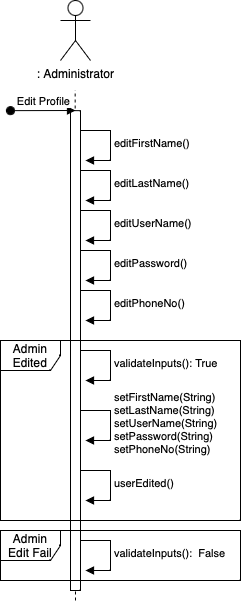

The diagram above was exported from draw.io. Its source (the exported page's mxGraphModel, read from the mxfile embedded in the PNG):
<mxGraphModel dx="954" dy="647" grid="1" gridSize="10" guides="1" tooltips="1" connect="1" arrows="1" fold="1" page="1" pageScale="1" pageWidth="850" pageHeight="1100" math="0" shadow="0">
  <root>
    <mxCell id="0" />
    <mxCell id="1" parent="0" />
    <mxCell id="bdcmMw7nrsib13ZT3NF_-26" value=": Administrator" style="shape=umlActor;verticalLabelPosition=bottom;verticalAlign=top;html=1;" vertex="1" parent="1">
      <mxGeometry x="90" y="50" width="30" height="60" as="geometry" />
    </mxCell>
    <mxCell id="bdcmMw7nrsib13ZT3NF_-27" value="" style="endArrow=none;dashed=1;html=1;rounded=0;" edge="1" parent="1">
      <mxGeometry width="50" height="50" relative="1" as="geometry">
        <mxPoint x="105" y="650" as="sourcePoint" />
        <mxPoint x="104.66" y="140" as="targetPoint" />
      </mxGeometry>
    </mxCell>
    <mxCell id="bdcmMw7nrsib13ZT3NF_-28" value="" style="html=1;points=[];perimeter=orthogonalPerimeter;outlineConnect=0;targetShapes=umlLifeline;portConstraint=eastwest;newEdgeStyle={&quot;edgeStyle&quot;:&quot;elbowEdgeStyle&quot;,&quot;elbow&quot;:&quot;vertical&quot;,&quot;curved&quot;:0,&quot;rounded&quot;:0};" vertex="1" parent="1">
      <mxGeometry x="100" y="160.14" width="10" height="479.86" as="geometry" />
    </mxCell>
    <mxCell id="bdcmMw7nrsib13ZT3NF_-29" value="Edit Profile" style="html=1;verticalAlign=bottom;startArrow=oval;endArrow=block;startSize=8;edgeStyle=elbowEdgeStyle;elbow=vertical;curved=0;rounded=0;" edge="1" parent="1" target="bdcmMw7nrsib13ZT3NF_-28">
      <mxGeometry x="0.011" relative="1" as="geometry">
        <mxPoint x="40" y="160.14" as="sourcePoint" />
        <mxPoint as="offset" />
      </mxGeometry>
    </mxCell>
    <mxCell id="bdcmMw7nrsib13ZT3NF_-30" value="Admin Edited" style="shape=umlFrame;whiteSpace=wrap;html=1;pointerEvents=0;" vertex="1" parent="1">
      <mxGeometry x="30" y="390" width="240" height="180" as="geometry" />
    </mxCell>
    <mxCell id="bdcmMw7nrsib13ZT3NF_-31" value="editLastName()" style="html=1;align=left;spacingLeft=2;endArrow=block;rounded=0;edgeStyle=orthogonalEdgeStyle;curved=0;rounded=0;" edge="1" parent="1">
      <mxGeometry relative="1" as="geometry">
        <mxPoint x="110" y="220" as="sourcePoint" />
        <Array as="points">
          <mxPoint x="140" y="250" />
        </Array>
        <mxPoint x="115" y="250" as="targetPoint" />
      </mxGeometry>
    </mxCell>
    <mxCell id="bdcmMw7nrsib13ZT3NF_-32" value="editFirstName()" style="html=1;align=left;spacingLeft=2;endArrow=block;rounded=0;edgeStyle=orthogonalEdgeStyle;curved=0;rounded=0;" edge="1" parent="1">
      <mxGeometry x="0.0118" relative="1" as="geometry">
        <mxPoint x="110" y="180" as="sourcePoint" />
        <Array as="points">
          <mxPoint x="140" y="210" />
        </Array>
        <mxPoint x="115" y="210" as="targetPoint" />
        <mxPoint as="offset" />
      </mxGeometry>
    </mxCell>
    <mxCell id="bdcmMw7nrsib13ZT3NF_-33" value="editUserName()" style="html=1;align=left;spacingLeft=2;endArrow=block;rounded=0;edgeStyle=orthogonalEdgeStyle;curved=0;rounded=0;" edge="1" parent="1">
      <mxGeometry relative="1" as="geometry">
        <mxPoint x="110" y="260" as="sourcePoint" />
        <Array as="points">
          <mxPoint x="140" y="290" />
        </Array>
        <mxPoint x="115" y="290" as="targetPoint" />
      </mxGeometry>
    </mxCell>
    <mxCell id="bdcmMw7nrsib13ZT3NF_-34" value="editPassword()" style="html=1;align=left;spacingLeft=2;endArrow=block;rounded=0;edgeStyle=orthogonalEdgeStyle;curved=0;rounded=0;" edge="1" parent="1">
      <mxGeometry relative="1" as="geometry">
        <mxPoint x="110" y="300" as="sourcePoint" />
        <Array as="points">
          <mxPoint x="140" y="330" />
        </Array>
        <mxPoint x="115" y="330" as="targetPoint" />
      </mxGeometry>
    </mxCell>
    <mxCell id="bdcmMw7nrsib13ZT3NF_-35" value="editPhoneNo()" style="html=1;align=left;spacingLeft=2;endArrow=block;rounded=0;edgeStyle=orthogonalEdgeStyle;curved=0;rounded=0;" edge="1" parent="1">
      <mxGeometry relative="1" as="geometry">
        <mxPoint x="110" y="340" as="sourcePoint" />
        <Array as="points">
          <mxPoint x="140" y="370" />
        </Array>
        <mxPoint x="115" y="370" as="targetPoint" />
      </mxGeometry>
    </mxCell>
    <mxCell id="bdcmMw7nrsib13ZT3NF_-36" value="userEdited()" style="html=1;align=left;spacingLeft=2;endArrow=block;rounded=0;edgeStyle=orthogonalEdgeStyle;curved=0;rounded=0;" edge="1" parent="1">
      <mxGeometry relative="1" as="geometry">
        <mxPoint x="110" y="520" as="sourcePoint" />
        <Array as="points">
          <mxPoint x="140" y="550" />
        </Array>
        <mxPoint x="115" y="550" as="targetPoint" />
      </mxGeometry>
    </mxCell>
    <mxCell id="bdcmMw7nrsib13ZT3NF_-37" value="validateInputs(): True" style="html=1;align=left;spacingLeft=2;endArrow=block;rounded=0;edgeStyle=orthogonalEdgeStyle;curved=0;rounded=0;" edge="1" parent="1">
      <mxGeometry x="0.0118" relative="1" as="geometry">
        <mxPoint x="110" y="400" as="sourcePoint" />
        <Array as="points">
          <mxPoint x="140" y="430" />
        </Array>
        <mxPoint x="115" y="430" as="targetPoint" />
        <mxPoint as="offset" />
      </mxGeometry>
    </mxCell>
    <mxCell id="bdcmMw7nrsib13ZT3NF_-38" value="setFirstName(String)&lt;br style=&quot;text-align: center;&quot;&gt;&lt;span style=&quot;text-align: center;&quot;&gt;setLastName(String)&lt;/span&gt;&lt;br style=&quot;text-align: center;&quot;&gt;&lt;span style=&quot;text-align: center;&quot;&gt;setUserName(String)&lt;/span&gt;&lt;br style=&quot;text-align: center;&quot;&gt;&lt;span style=&quot;text-align: center;&quot;&gt;setPassword(String)&lt;/span&gt;&lt;br style=&quot;text-align: center;&quot;&gt;&lt;span style=&quot;text-align: center;&quot;&gt;setPhoneNo(String)&lt;/span&gt;" style="html=1;align=left;spacingLeft=2;endArrow=block;rounded=0;edgeStyle=orthogonalEdgeStyle;curved=0;rounded=0;" edge="1" parent="1">
      <mxGeometry relative="1" as="geometry">
        <mxPoint x="110" y="460" as="sourcePoint" />
        <Array as="points">
          <mxPoint x="140" y="490" />
        </Array>
        <mxPoint x="115" y="490" as="targetPoint" />
      </mxGeometry>
    </mxCell>
    <mxCell id="bdcmMw7nrsib13ZT3NF_-39" value="validateInputs(): &amp;nbsp;False" style="html=1;align=left;spacingLeft=2;endArrow=block;rounded=0;edgeStyle=orthogonalEdgeStyle;curved=0;rounded=0;" edge="1" parent="1">
      <mxGeometry x="0.0118" relative="1" as="geometry">
        <mxPoint x="110" y="590" as="sourcePoint" />
        <Array as="points">
          <mxPoint x="140" y="620" />
        </Array>
        <mxPoint x="115" y="620" as="targetPoint" />
        <mxPoint as="offset" />
      </mxGeometry>
    </mxCell>
    <mxCell id="bdcmMw7nrsib13ZT3NF_-40" value="Admin Edit Fail" style="shape=umlFrame;whiteSpace=wrap;html=1;pointerEvents=0;" vertex="1" parent="1">
      <mxGeometry x="30" y="580" width="240" height="50" as="geometry" />
    </mxCell>
  </root>
</mxGraphModel>